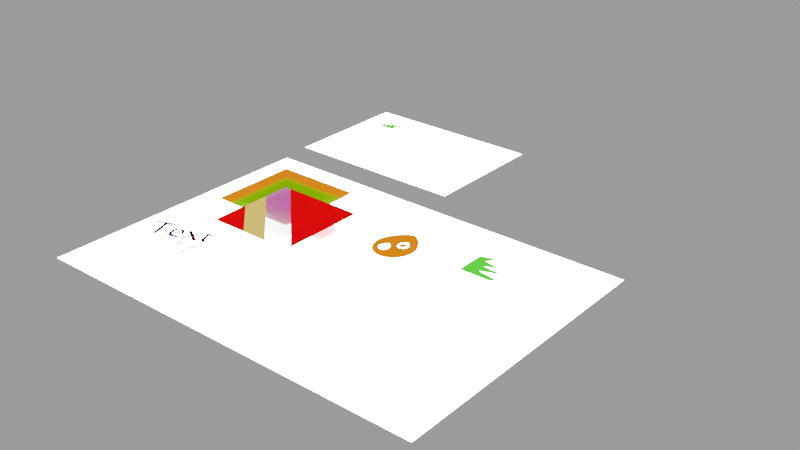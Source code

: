 # Source: Sample.blend  (saved by Blender 5.1.30; exported with 4.5.12 LTS)
import bpy
from mathutils import Matrix  # noqa: F401  (used for matrix-valued properties, if any)

bpy.ops.wm.read_factory_settings(use_empty=True)
scene = bpy.context.scene
scene.name = 'Scene'

# ---- collections
col_collection = bpy.data.collections.new('Collection'); scene.collection.children.link(col_collection)
col_collection_2 = bpy.data.collections.new('Collection 2'); scene.collection.children.link(col_collection_2)

# ---- materials (node trees are filled in below, after node groups)
mat_material = bpy.data.materials.new('Material')
mat_material_009 = bpy.data.materials.new('Material.009')
mat_material_007 = bpy.data.materials.new('Material.007')
mat_material_007.surface_render_method = 'BLENDED'
mat_material_007.blend_method = 'BLEND'
mat_material_001 = bpy.data.materials.new('Material.001')
mat_material_008 = bpy.data.materials.new('Material.008')
mat_material_008.surface_render_method = 'BLENDED'
mat_material_008.blend_method = 'BLEND'
mat_material_002 = bpy.data.materials.new('Material.002')
mat_material_004 = bpy.data.materials.new('Material.004')
mat_material_004.surface_render_method = 'BLENDED'
mat_material_004.blend_method = 'BLEND'
mat_material_005 = bpy.data.materials.new('Material.005')
mat_material_005.surface_render_method = 'BLENDED'
mat_material_005.blend_method = 'BLEND'
mat_material_006 = bpy.data.materials.new('Material.006')
mat_material_006.surface_render_method = 'BLENDED'
mat_material_006.blend_method = 'BLEND'
mat_material_003 = bpy.data.materials.new('Material.003')

# ---- material node trees
mat_material.use_nodes = True; mat_material.node_tree.nodes.clear()
_N = mat_material.node_tree.nodes; _L = mat_material.node_tree.links
n0 = _N.new('ShaderNodeOutputMaterial'); n0.name = 'Material Output'; n0.location = (0, 0)
n1 = _N.new('ShaderNodeRGB'); n1.name = 'Color'; n1.location = (-200, 0)
n1.outputs[0].default_value = (15.0, 15.0, 15.0, 1.0)
_L.new(n1.outputs[0], n0.inputs[0])
n0.is_active_output = True
mat_material_009.use_nodes = True; mat_material_009.node_tree.nodes.clear()
_N = mat_material_009.node_tree.nodes; _L = mat_material_009.node_tree.links
n0 = _N.new('ShaderNodeBsdfPrincipled'); n0.name = 'Principled BSDF'; n0.location = (-200, 100)
n0.inputs[0].default_value = (0.8, 0.286, 0.0, 1.0)
n1 = _N.new('ShaderNodeOutputMaterial'); n1.name = 'Material Output'; n1.location = (200, 100)
_L.new(n0.outputs[0], n1.inputs[0])
n1.is_active_output = True
mat_material_007.use_nodes = True; mat_material_007.node_tree.nodes.clear()
_N = mat_material_007.node_tree.nodes; _L = mat_material_007.node_tree.links
n0 = _N.new('ShaderNodeBsdfPrincipled'); n0.name = 'Principled BSDF'; n0.location = (-200, 100)
n0.inputs[0].default_value = (0.0, 0.8, 0.0, 1.0)
n0.inputs[4].default_value = 0.4922
n1 = _N.new('ShaderNodeOutputMaterial'); n1.name = 'Material Output'; n1.location = (200, 100)
_L.new(n0.outputs[0], n1.inputs[0])
n1.is_active_output = True
mat_material_001.use_nodes = True; mat_material_001.node_tree.nodes.clear()
_N = mat_material_001.node_tree.nodes; _L = mat_material_001.node_tree.links
n0 = _N.new('ShaderNodeBsdfPrincipled'); n0.name = 'Principled BSDF'; n0.location = (-200, 100)
n0.inputs[0].default_value = (0.8, 0.0, 0.01179, 1.0)
n1 = _N.new('ShaderNodeOutputMaterial'); n1.name = 'Material Output'; n1.location = (200, 100)
_L.new(n0.outputs[0], n1.inputs[0])
n1.is_active_output = True
mat_material_008.use_nodes = True; mat_material_008.node_tree.nodes.clear()
_N = mat_material_008.node_tree.nodes; _L = mat_material_008.node_tree.links
n0 = _N.new('ShaderNodeBsdfPrincipled'); n0.name = 'Principled BSDF'; n0.location = (-200, 100)
n0.inputs[0].default_value = (0.8, 0.08365, 0.6146, 1.0)
n0.inputs[4].default_value = 0.6786
n1 = _N.new('ShaderNodeOutputMaterial'); n1.name = 'Material Output'; n1.location = (200, 100)
_L.new(n0.outputs[0], n1.inputs[0])
n1.is_active_output = True
mat_material_002.use_nodes = True; mat_material_002.node_tree.nodes.clear()
_N = mat_material_002.node_tree.nodes; _L = mat_material_002.node_tree.links
n0 = _N.new('ShaderNodeBsdfPrincipled'); n0.name = 'Principled BSDF'; n0.location = (-200, 100)
n0.inputs[0].default_value = (0.8, 0.6427, 0.1225, 1.0)
n1 = _N.new('ShaderNodeOutputMaterial'); n1.name = 'Material Output'; n1.location = (200, 100)
_L.new(n0.outputs[0], n1.inputs[0])
n1.is_active_output = True
mat_material_004.use_nodes = True; mat_material_004.node_tree.nodes.clear()
_N = mat_material_004.node_tree.nodes; _L = mat_material_004.node_tree.links
n0 = _N.new('ShaderNodeOutputMaterial'); n0.name = 'Material Output'; n0.location = (200, 100)
n1 = _N.new('ShaderNodeRGB'); n1.name = 'Color'; n1.location = (-256, 110)
n1.outputs[0].default_value = (0.0, 0.02002, 0.5, 1.0)
n2 = _N.new('ShaderNodeBsdfTransparent'); n2.name = 'Transparent BSDF'; n2.location = (-257, -65)
n3 = _N.new('ShaderNodeMixShader'); n3.name = 'Mix Shader'; n3.location = (-15, 68)
n3.inputs[0].default_value = 0.178
_L.new(n3.outputs[0], n0.inputs[0])
_L.new(n1.outputs[0], n3.inputs[1])
_L.new(n2.outputs[0], n3.inputs[2])
n0.is_active_output = True
mat_material_005.use_nodes = True; mat_material_005.node_tree.nodes.clear()
_N = mat_material_005.node_tree.nodes; _L = mat_material_005.node_tree.links
n0 = _N.new('ShaderNodeOutputMaterial'); n0.name = 'Material Output'; n0.location = (200, 100)
n1 = _N.new('ShaderNodeRGB'); n1.name = 'Color'; n1.location = (-256, 110)
n1.outputs[0].default_value = (0.09779, 0.0, 0.001015, 1.0)
n2 = _N.new('ShaderNodeBsdfTransparent'); n2.name = 'Transparent BSDF'; n2.location = (-257, -65)
n3 = _N.new('ShaderNodeMixShader'); n3.name = 'Mix Shader'; n3.location = (-15, 68)
n3.inputs[0].default_value = 0.178
_L.new(n1.outputs[0], n3.inputs[1])
_L.new(n2.outputs[0], n3.inputs[2])
_L.new(n1.outputs[0], n0.inputs[0])
n0.is_active_output = True
mat_material_006.use_nodes = True; mat_material_006.node_tree.nodes.clear()
_N = mat_material_006.node_tree.nodes; _L = mat_material_006.node_tree.links
n0 = _N.new('ShaderNodeOutputMaterial'); n0.name = 'Material Output'; n0.location = (200, 100)
n1 = _N.new('ShaderNodeRGB'); n1.name = 'Color'; n1.location = (-256, 110)
n1.outputs[0].default_value = (0.0, 0.0, 0.0, 1.0)
_L.new(n1.outputs[0], n0.inputs[0])
n0.is_active_output = True
mat_material_003.use_nodes = True; mat_material_003.node_tree.nodes.clear()
_N = mat_material_003.node_tree.nodes; _L = mat_material_003.node_tree.links
n0 = _N.new('ShaderNodeOutputMaterial'); n0.name = 'Material Output'; n0.location = (200, 100)
n1 = _N.new('ShaderNodeRGB'); n1.name = 'Color'; n1.location = (-89, 86)
n1.outputs[0].default_value = (0.04997, 0.8, 0.03383, 1.0)
_L.new(n1.outputs[0], n0.inputs[0])
n0.is_active_output = True

# ---- meshes
me_a4_pdf_page_pdf = bpy.data.meshes.new('A4 PDF_Page.pdf')
me_a4_pdf_page_pdf.from_pydata([(-0.1485, -0.105, 0.0), (0.1485, -0.105, 0.0), (0.1485, 0.105, 0.0), (-0.1485, 0.105, 0.0)], [], [(0, 1, 2, 3)])
me_a4_pdf_page_pdf.materials.append(mat_material)
me_a4_pdf_page_pdf.update()
me_plane = bpy.data.meshes.new('Plane')
me_plane.from_pydata([(-1.0, -1.0, 0.0), (1.0, -1.0, 0.0), (-1.0, 1.0, 0.0), (1.0, 1.0, 0.0)], [], [(0, 1, 3, 2)])
_uv = me_plane.uv_layers.new(name='UVMap')
_uv.uv.foreach_set('vector', [0.0, 0.0, 1.0, 0.0, 1.0, 1.0, 0.0, 1.0])
me_plane.materials.append(mat_material_009)
me_plane.update()
me_plane_001 = bpy.data.meshes.new('Plane.001')
me_plane_001.from_pydata([(-1.0, -1.0, 0.0), (1.0, -1.0, 0.0), (-1.0, 1.0, 0.0), (1.0, 1.0, 0.0)], [], [(0, 1, 3, 2)])
_uv = me_plane_001.uv_layers.new(name='UVMap')
_uv.uv.foreach_set('vector', [0.0, 0.0, 1.0, 0.0, 1.0, 1.0, 0.0, 1.0])
me_plane_001.materials.append(mat_material_007)
me_plane_001.update()
me_plane_002 = bpy.data.meshes.new('Plane.002')
me_plane_002.from_pydata([(-1.0, -1.0, 0.0), (1.0, -1.0, 0.0), (-1.0, 1.0, 0.0), (1.0, 1.0, 0.0), (-1.0, -0.1725, 0.0), (-0.1725, -1.0, 0.0), (0.4229, -1.0, 0.0), (-1.0, 0.4229, 0.0), (1.0, -0.853, 0.0), (-0.853, 1.0, 0.0), (0.6579, 1.826, 0.0), (0.7427, 1.401, 0.0), (0.8908, 2.122, 1.49e-08), (0.9478, 1.224, 1.49e-08), (1.211, 2.164, 1.49e-08), (1.239, 1.403, 1.49e-08), (1.455, 1.807, 7.451e-09)], [(10, 11), (11, 12), (12, 13), (13, 14), (14, 15), (15, 16)], [(9, 8, 3), (0, 5, 4), (5, 6, 7, 4), (6, 1, 8, 9, 2, 7)])
me_plane_002.polygons.foreach_set('material_index', [0, 0, 2, 1])
_uv = me_plane_002.uv_layers.new(name='UVMap')
_uv.uv.foreach_set('vector', [0.0735, 1.0, 1.0, 0.0735, 1.0, 1.0, 0.0, 0.0, 0.4138, 0.0, 0.0, 0.4138, 0.4138, 0.0, 0.7114, 0.0, 0.0, 0.7114, 0.0, 0.4138, 0.7114, 0.0, 1.0, 0.0, 1.0, 0.0735, 0.0735, 1.0, 0.0, 1.0, 0.0, 0.7114])
me_plane_002.materials.append(mat_material_001)
me_plane_002.materials.append(mat_material_008)
me_plane_002.materials.append(mat_material_002)
me_plane_002.update()
me_plane_003 = bpy.data.meshes.new('Plane.003')
me_plane_003.from_pydata([(0.3538, 0.3878, -0.1975), (0.3538, 0.3878, 0.1975), (0.3538, 0.7828, -0.1975), (0.3538, 0.7828, 0.1975), (0.7489, 0.3878, -0.1975), (0.7489, 0.3878, 0.1975), (0.7489, 0.7828, -0.1975), (0.7489, 0.7828, 0.1975), (-0.09889, 0.6999, -0.1975), (-0.2052, 0.8063, -0.1975), (-0.1521, 0.7142, -0.1975), (-0.191, 0.7531, -0.1975), (-0.2052, 0.8063, 0.1975), (-0.09889, 0.6999, 0.1975), (-0.191, 0.7531, 0.1975), (-0.1521, 0.7142, 0.1975), (-0.2052, 0.9887, -0.1975), (-0.09889, 1.095, -0.1975), (-0.191, 1.042, -0.1975), (-0.1521, 1.081, -0.1975), (-0.09889, 1.095, 0.1975), (-0.2052, 0.9887, 0.1975), (-0.1521, 1.081, 0.1975), (-0.191, 1.042, 0.1975), (0.1899, 0.8063, -0.1975), (0.08354, 0.6999, -0.1975), (0.1756, 0.7531, -0.1975), (0.1367, 0.7142, -0.1975), (0.08354, 0.6999, 0.1975), (0.1899, 0.8063, 0.1975), (0.1367, 0.7142, 0.1975), (0.1756, 0.7531, 0.1975), (0.08354, 1.095, -0.1975), (0.1899, 0.9887, -0.1975), (0.1367, 1.081, -0.1975), (0.1756, 1.042, -0.1975), (0.1899, 0.9887, 0.1975), (0.08354, 1.095, 0.1975), (0.1756, 1.042, 0.1975), (0.1367, 1.081, 0.1975)], [], [(0, 1, 3, 2), (2, 3, 7, 6), (6, 7, 5, 4), (4, 5, 1, 0), (2, 6, 4, 0), (7, 3, 1, 5), (8, 13, 15, 10), (10, 15, 14, 11), (11, 14, 12, 9), (20, 17, 19, 22), (22, 19, 18, 23), (23, 18, 16, 21), (36, 33, 35, 38), (38, 35, 34, 39), (39, 34, 32, 37), (28, 25, 27, 30), (30, 27, 26, 31), (31, 26, 24, 29), (16, 18, 19, 17, 32, 34, 35, 33, 24, 26, 27, 25, 8, 10, 11, 9), (9, 12, 21, 16), (25, 28, 13, 8), (36, 38, 39, 37, 20, 22, 23, 21, 12, 14, 15, 13, 28, 30, 31, 29), (17, 20, 37, 32), (33, 36, 29, 24)])
_uv = me_plane_003.uv_layers.new(name='UVMap')
_uv.uv.foreach_set('vector', [0.375, 0.0, 0.625, 0.0, 0.625, 0.25, 0.375, 0.25, 0.375, 0.25, 0.625, 0.25, 0.625, 0.5, 0.375, 0.5, 0.375, 0.5, 0.625, 0.5, 0.625, 0.75, 0.375, 0.75, 0.375, 0.75, 0.625, 0.75, 0.625, 1.0, 0.375, 1.0, 0.125, 0.5, 0.375, 0.5, 0.375, 0.75, 0.125, 0.75, 0.625, 0.5, 0.875, 0.5, 0.875, 0.75, 0.625, 0.75, 0.375, 0.9327, 0.625, 0.9327, 0.625, 1.0, 0.375, 1.0, 0.375, 0.0, 0.625, 0.0, 0.625, 0.03364, 0.375, 0.03364, 0.375, 0.03364, 0.625, 0.03364, 0.625, 0.06728, 0.375, 0.06728, 0.625, 0.3173, 0.375, 0.3173, 0.375, 0.2836, 0.625, 0.2836, 0.625, 0.2836, 0.375, 0.2836, 0.375, 0.2164, 0.625, 0.2164, 0.625, 0.2164, 0.375, 0.2164, 0.375, 0.1827, 0.625, 0.1827, 0.625, 0.5673, 0.375, 0.5673, 0.372, 0.5336, 0.628, 0.5336, 0.628, 0.5336, 0.372, 0.5336, 0.3638, 0.4806, 0.6362, 0.4806, 0.6362, 0.4806, 0.3638, 0.4806, 0.3526, 0.4551, 0.6474, 0.4551, 0.6474, 0.7949, 0.3526, 0.7949, 0.3638, 0.7694, 0.6362, 0.7694, 0.6362, 0.7694, 0.3638, 0.7694, 0.372, 0.7164, 0.628, 0.7164, 0.628, 0.7164, 0.372, 0.7164, 0.375, 0.6827, 0.625, 0.6827, 0.125, 0.5673, 0.134, 0.5336, 0.1586, 0.509, 0.1923, 0.5, 0.3526, 0.4551, 0.3638, 0.4806, 0.372, 0.5336, 0.375, 0.5673, 0.375, 0.6827, 0.372, 0.7164, 0.3638, 0.7694, 0.3526, 0.7949, 0.1923, 0.75, 0.1586, 0.741, 0.134, 0.7164, 0.125, 0.6827, 0.375, 0.06728, 0.625, 0.06728, 0.625, 0.1827, 0.375, 0.1827, 0.3526, 0.7949, 0.6474, 0.7949, 0.625, 0.9327, 0.375, 0.9327, 0.625, 0.5673, 0.628, 0.5336, 0.6362, 0.4806, 0.6474, 0.4551, 0.8077, 0.5, 0.8414, 0.509, 0.866, 0.5336, 0.875, 0.5673, 0.875, 0.6827, 0.866, 0.7164, 0.8414, 0.741, 0.8077, 0.75, 0.6474, 0.7949, 0.6362, 0.7694, 0.628, 0.7164, 0.625, 0.6827, 0.375, 0.3173, 0.625, 0.3173, 0.6474, 0.4551, 0.3526, 0.4551, 0.375, 0.5673, 0.625, 0.5673, 0.625, 0.6827, 0.375, 0.6827])
me_plane_003.materials.append(mat_material_001)
me_plane_003.materials.append(mat_material_008)
me_plane_003.materials.append(mat_material_002)
me_plane_003.update()
me_plane_005 = bpy.data.meshes.new('Plane.005')
me_plane_005.from_pydata([(-0.8777, -0.6224, 0.0), (0.5953, -0.6224, 0.0), (-0.8777, 0.4458, 0.0), (0.5953, 0.4458, 0.0)], [(2, 0), (0, 1), (1, 3), (3, 2)], [])
_uv = me_plane_005.uv_layers.new(name='UVMap')
_uv.uv.foreach_set('vector', [])
me_plane_005.update()
me_a3_pdf_page_pdf = bpy.data.meshes.new('A3 PDF_Page.pdf')
me_a3_pdf_page_pdf.from_pydata([(-0.21, -0.1485, 0.0), (0.21, -0.1485, 0.0), (0.21, 0.1485, 0.0), (-0.21, 0.1485, 0.0)], [], [(0, 1, 2, 3)])
me_a3_pdf_page_pdf.materials.append(mat_material)
me_a3_pdf_page_pdf.update()

# ---- curves / text
cu_b_ziercircle_001 = bpy.data.curves.new('BézierCircle.001', 'CURVE')
cu_b_ziercircle_001.dimensions = '2D'
_sp = cu_b_ziercircle_001.splines.new('BEZIER'); _sp.bezier_points.add(3)
_sp.bezier_points.foreach_set('co', [-1.0, 0.0, 0.0, 0.0, 1.0, 0.0, 1.428, 0.0, 0.0, 0.0, -1.0, 0.0])
_sp.bezier_points.foreach_set('handle_left', [-1.0, -0.5521, 0.0, -0.55, 0.9519, 0.0, 1.428, 0.3066, 0.0, 0.678, -1.059, 0.0])
_sp.bezier_points.foreach_set('handle_right', [-1.0, 0.5521, 0.0, 0.678, 1.059, 0.0, 1.428, -0.3066, 0.0, -0.55, -0.9519, 0.0])
for _p, _l, _r in zip(_sp.bezier_points, ['AUTO', 'AUTO', 'ALIGNED', 'AUTO'], ['AUTO', 'AUTO', 'ALIGNED', 'AUTO']): _p.handle_left_type = _l; _p.handle_right_type = _r
_sp.order_u = 0
_sp.order_v = 0
_sp.use_cyclic_u = True
_sp = cu_b_ziercircle_001.splines.new('BEZIER'); _sp.bezier_points.add(3)
_sp.bezier_points.foreach_set('co', [0.07052, -0.2478, 0.0, 0.3364, 0.01816, 0.0, 0.7162, -0.2478, 0.0, 0.3364, -0.5137, 0.0])
_sp.bezier_points.foreach_set('handle_left', [0.07052, -0.3946, 0.0, 0.1902, 0.005366, 0.0, 0.7162, -0.1662, 0.0, 0.5167, -0.5294, 0.0])
_sp.bezier_points.foreach_set('handle_right', [0.07052, -0.1009, 0.0, 0.5167, 0.03393, 0.0, 0.7162, -0.3293, 0.0, 0.1902, -0.5009, 0.0])
for _p, _l, _r in zip(_sp.bezier_points, ['AUTO', 'AUTO', 'ALIGNED', 'AUTO'], ['AUTO', 'AUTO', 'ALIGNED', 'AUTO']): _p.handle_left_type = _l; _p.handle_right_type = _r
_sp.order_u = 0
_sp.order_v = 0
_sp.use_cyclic_u = True
_sp = cu_b_ziercircle_001.splines.new('BEZIER'); _sp.bezier_points.add(3)
_sp.bezier_points.foreach_set('co', [-0.5391, 0.3611, 0.0, -0.2732, 0.627, 0.0, 0.1066, 0.3611, 0.0, -0.2732, 0.09522, 0.0])
_sp.bezier_points.foreach_set('handle_left', [-0.5391, 0.2143, 0.0, -0.4194, 0.6142, 0.0, 0.1066, 0.4426, 0.0, -0.09286, 0.07944, 0.0])
_sp.bezier_points.foreach_set('handle_right', [-0.5391, 0.5079, 0.0, -0.09286, 0.6428, 0.0, 0.1066, 0.2796, 0.0, -0.4194, 0.108, 0.0])
for _p, _l, _r in zip(_sp.bezier_points, ['AUTO', 'AUTO', 'ALIGNED', 'AUTO'], ['AUTO', 'AUTO', 'ALIGNED', 'AUTO']): _p.handle_left_type = _l; _p.handle_right_type = _r
_sp.order_u = 0
_sp.order_v = 0
_sp.use_cyclic_u = True
_sp = cu_b_ziercircle_001.splines.new('BEZIER'); _sp.bezier_points.add(3)
_sp.bezier_points.foreach_set('co', [0.1905, -0.2238, 0.0, 0.3408, -0.07346, 0.0, 0.5556, -0.2238, 0.0, 0.3408, -0.3742, 0.0])
_sp.bezier_points.foreach_set('handle_left', [0.1905, -0.3069, 0.0, 0.2581, -0.0807, 0.0, 0.5556, -0.1777, 0.0, 0.4428, -0.3831, 0.0])
_sp.bezier_points.foreach_set('handle_right', [0.1905, -0.1408, 0.0, 0.4428, -0.06455, 0.0, 0.5556, -0.2699, 0.0, 0.2581, -0.367, 0.0])
for _p, _l, _r in zip(_sp.bezier_points, ['AUTO', 'AUTO', 'ALIGNED', 'AUTO'], ['AUTO', 'AUTO', 'ALIGNED', 'AUTO']): _p.handle_left_type = _l; _p.handle_right_type = _r
_sp.order_u = 0
_sp.order_v = 0
_sp.use_cyclic_u = True
cu_b_ziercircle_001.materials.append(mat_material_009)
cu_b_ziercircle_001.use_path = True
cu_b_ziercircle_001.fill_mode = 'FRONT'
txt_text = bpy.data.curves.new('Text', 'FONT')
txt_text.dimensions = '2D'
txt_text.body = 'Text'
txt_text.materials.append(mat_material_004)
txt_text_001 = bpy.data.curves.new('Text.001', 'FONT')
txt_text_001.dimensions = '2D'
txt_text_001.body = 'Text'
txt_text_001.materials.append(mat_material_005)
txt_text_002 = bpy.data.curves.new('Text.002', 'FONT')
txt_text_002.dimensions = '2D'
txt_text_002.body = 'Lorem ipsum dolor sit amet,\nconsectetur adipiscing elit,\nsed do eiusmod tempor incididunt \nut labore et dolore magna aliqua. \nUt enim ad minim veniam, quis \nnostrud exercitation ullamco \nlaboris nisi ut aliquip ex ea \ncommodo consequat.\n\n'
txt_text_002.materials.append(mat_material_006)
txt_text_002.size = 0.1383
cu_b_ziercircle = bpy.data.curves.new('BézierCircle', 'CURVE')
cu_b_ziercircle.dimensions = '2D'
_sp = cu_b_ziercircle.splines.new('BEZIER'); _sp.bezier_points.add(3)
_sp.bezier_points.foreach_set('co', [-1.0, 0.0, 0.0, 0.0, 1.0, 0.0, 1.428, 0.0, 0.0, 0.0, -1.0, 0.0])
_sp.bezier_points.foreach_set('handle_left', [-1.0, -0.5521, 0.0, -0.55, 0.9519, 0.0, 2.22, -0.2125, 0.0, 0.678, -1.059, 0.0])
_sp.bezier_points.foreach_set('handle_right', [-1.0, 0.5521, 0.0, 0.678, 1.059, 0.0, 0.6365, 0.2125, 0.0, -0.55, -0.9519, 0.0])
for _p, _l, _r in zip(_sp.bezier_points, ['AUTO', 'AUTO', 'ALIGNED', 'AUTO'], ['AUTO', 'AUTO', 'ALIGNED', 'AUTO']): _p.handle_left_type = _l; _p.handle_right_type = _r
_sp.order_u = 0
_sp.order_v = 0
_sp.use_cyclic_u = True
_sp = cu_b_ziercircle.splines.new('BEZIER'); _sp.bezier_points.add(5)
_sp.bezier_points.foreach_set('co', [-0.5971, -0.2002, 0.0, -0.383, -0.7747, 0.0, -0.2676, -0.3863, 0.0, 0.1831, -0.6567, 0.0, 0.307, -0.1836, 0.0, 0.6337, -0.2286, 0.0])
_sp.bezier_points.foreach_set('handle_left', [-0.6806, 0.02415, 0.0, -0.6223, -0.7828, 0.0, -0.415, -0.4436, 0.0, -0.006919, -0.7342, 0.0, 0.1482, -0.2896, 0.0, 0.5061, -0.211, 0.0])
_sp.bezier_points.foreach_set('handle_right', [-0.5135, -0.4245, 0.0, -0.2249, -0.7693, 0.0, -0.07633, -0.312, 0.0, 0.3599, -0.5846, 0.0, 0.4141, -0.1121, 0.0, 0.7612, -0.2462, 0.0])
for _p, _l, _r in zip(_sp.bezier_points, ['AUTO', 'AUTO', 'AUTO', 'AUTO', 'AUTO', 'AUTO'], ['AUTO', 'AUTO', 'AUTO', 'AUTO', 'AUTO', 'AUTO']): _p.handle_left_type = _l; _p.handle_right_type = _r
_sp.order_u = 0
_sp.order_v = 0
cu_b_ziercircle.use_path = True
cu_nurbscurve = bpy.data.curves.new('NurbsCurve', 'CURVE')
cu_nurbscurve.dimensions = '3D'
_sp = cu_nurbscurve.splines.new('NURBS'); _sp.points.add(3)
_sp.points.foreach_set('co', [-1.5, 0.0, 0.0, 1.0, -1.0, 1.0, 0.0, 1.0, 1.0, 1.0, 0.0, 1.0, 1.5, 0.0, 0.0, 1.0])
_sp.order_v = 0
cu_nurbscurve.use_path = True
cu_nurbscurve.fill_mode = 'FULL'
cu_plane_004 = bpy.data.curves.new('Plane.004', 'CURVE')
cu_plane_004.dimensions = '2D'
_sp = cu_plane_004.splines.new('POLY'); _sp.points.add(9)
_sp.points.foreach_set('co', [-1.0, -1.0, 0.0, 0.0, 1.0, -1.0, 0.0, 0.0, 1.476, -0.7171, 0.0, 0.0, -0.005627, -0.4596, 0.0, 0.0, 1.327, 0.03004, 0.0, 0.0, -0.1502, 0.145, 0.0, 0.0, 0.8634, 0.4887, 0.0, 0.0, -0.3853, 0.6799, 0.0, 0.0, 0.03409, 1.343, 0.0, 0.0, -1.0, 1.0, 0.0, 0.0])
_sp.order_v = 0
_sp.resolution_v = 0
_sp.use_cyclic_u = True
_sp.use_endpoint_u = True
_sp.use_smooth = False
cu_plane_004.materials.append(mat_material_003)
cu_plane_004.fill_mode = 'BACK'

# ---- objects
ob_a4_pdf_page_pdf = bpy.data.objects.new('A4 PDF_Page.pdf', me_a4_pdf_page_pdf)
ob_plane = bpy.data.objects.new('Plane', me_plane)
ob_plane_001 = bpy.data.objects.new('Plane.001', me_plane_001)
ob_plane_002 = bpy.data.objects.new('Plane.002', me_plane_002)
ob_cubes = bpy.data.objects.new('Cubes', me_plane_003)
ob_b_ziercircle_001 = bpy.data.objects.new('BézierCircle.001', cu_b_ziercircle_001)
ob_text = bpy.data.objects.new('Text', txt_text)
ob_text_001 = bpy.data.objects.new('Text.001', txt_text_001)
ob_text_002 = bpy.data.objects.new('Text.002', txt_text_002)
ob_plane_005 = bpy.data.objects.new('Plane.005', me_plane_005)
ob_collection_2 = bpy.data.objects.new('Collection 2', None)
ob_a3_pdf_page_pdf = bpy.data.objects.new('A3 PDF_Page.pdf', me_a3_pdf_page_pdf)
ob_b_ziercircle = bpy.data.objects.new('BézierCircle', cu_b_ziercircle)
ob_nurbscurve = bpy.data.objects.new('NurbsCurve', cu_nurbscurve)
ob_plane_004 = bpy.data.objects.new('Plane.004', cu_plane_004)
ob_empty = bpy.data.objects.new('Empty', None)

# ---- transforms, parenting, visibility, modifiers, constraints
ob_a4_pdf_page_pdf.location = (0.0, 0.0, 0.1161)
ob_a4_pdf_page_pdf.scale = (30.0, 30.0, 30.0)
ob_plane.location = (-2.874, 1.551, 0.2161)
ob_plane_001.location = (-2.374, 1.051, 0.3161)
ob_plane_002.location = (-1.874, 0.5507, 0.4161)
_m = ob_plane_002.modifiers.new('Boolean', 'BOOLEAN')
_m.object = ob_cubes
_m.solver = 'FAST'
ob_cubes.location = (-1.773, 0.2911, 0.2)
ob_b_ziercircle_001.location = (0.4824, 1.16, 0.275)
ob_b_ziercircle_001.rotation_euler = (0.0, -0.0, 1.571)
ob_b_ziercircle_001.scale = (0.4395, 0.4395, 0.4395)
ob_text.location = (-3.773, -1.546, 0.3328)
ob_text.rotation_euler = (0.0, -0.0, -0.1243)
ob_text.scale = (0.7494, 0.7494, 0.7494)
ob_text_001.location = (-3.773, -1.546, 0.2851)
ob_text_001.rotation_euler = (0.0, -0.0, 0.3389)
ob_text_001.scale = (0.7494, 0.7494, 0.7494)
ob_text_002.location = (-3.043, -1.168, 0.5876)
ob_text_002.scale = (1.592, 1.592, 1.592)
ob_plane_005.location = (-1.637, -1.76, 0.08065)
ob_plane_005.scale = (1.592, 1.592, 1.592)
ob_collection_2.location = (-2.636, 4.557, 0.2248)
ob_collection_2.rotation_euler = (0.0, -0.0, 1.571)
ob_collection_2.scale = (0.5232, 0.5232, 0.5232)
ob_collection_2.instance_type = 'COLLECTION'
ob_a3_pdf_page_pdf.location = (-2.462, 5.358, 0.1161)
ob_a3_pdf_page_pdf.scale = (10.0, 10.0, 10.0)
ob_b_ziercircle.location = (0.8068, 1.212, 0.275)
ob_b_ziercircle.rotation_euler = (0.0, -0.0, 1.571)
ob_b_ziercircle.scale = (0.9288, 0.9288, 0.9288)
ob_nurbscurve.location = (2.196, 1.429, 0.356)
ob_plane_004.location = (2.326, 1.61, 0.276)
ob_plane_004.scale = (0.3309, 0.3309, 0.3309)
ob_empty.location = (1.52, -1.743, 0.2149)
ob_empty.scale = (3.065, 3.065, 3.065)
ob_empty.lock_rotation = (True, True, False)
ob_empty.empty_display_type = 'IMAGE'
ob_collection_2.instance_collection = col_collection_2

# ---- collection membership
col_collection.objects.link(ob_a4_pdf_page_pdf)
col_collection.objects.link(ob_plane)
col_collection.objects.link(ob_plane_001)
col_collection.objects.link(ob_plane_002)
col_collection.objects.link(ob_cubes)
col_collection.objects.link(ob_b_ziercircle_001)
col_collection.objects.link(ob_text)
col_collection.objects.link(ob_text_001)
col_collection.objects.link(ob_text_002)
col_collection.objects.link(ob_plane_005)
col_collection.objects.link(ob_collection_2)
col_collection.objects.link(ob_a3_pdf_page_pdf)
col_collection_2.objects.link(ob_b_ziercircle)
col_collection_2.objects.link(ob_nurbscurve)
col_collection_2.objects.link(ob_plane_004)
col_collection_2.objects.link(ob_empty)

# ---- scene / render settings (as saved in the file)
scene.frame_start = 1; scene.frame_end = 2; scene.frame_set(1)
scene.render.engine = 'BLENDER_EEVEE_NEXT'
scene.render.image_settings.compression = 0
scene.render.bake_bias = 0.0
scene.render.bake_samples = 0
scene.cycles.sampling_pattern = 'TABULATED_SOBOL'
scene.eevee.use_volume_custom_range = False
scene.view_settings.look = 'AgX - High Contrast'
bpy.context.view_layer.update()

# ---- added for rendering (the .blend has no active camera and no usable light): camera, sun + grey world if the file has none
cam_auto = bpy.data.cameras.new('AutoCamera')
cam_auto.lens = 50.0
cam_auto.sensor_width = 36.0
cam_auto.clip_end = 1000.0
ob_auto_camera = bpy.data.objects.new('AutoCamera', cam_auto)
scene.collection.objects.link(ob_auto_camera)
ob_auto_camera.location = (12.8075, -13.4423, 10.5435)
ob_auto_camera.rotation_euler = (1.09748, -7.21219e-08, 0.694738)
scene.camera = ob_auto_camera
light_auto_sun = bpy.data.lights.new('AutoSun', 'SUN')
light_auto_sun.energy = 3.0
light_auto_sun.angle = 0.0523599
ob_auto_sun = bpy.data.objects.new('AutoSun', light_auto_sun)
scene.collection.objects.link(ob_auto_sun)
ob_auto_sun.rotation_euler = (0.872665, 0.174533, 0.523599)
if scene.world is None:
    world_auto = bpy.data.worlds.new('AutoWorld')
    world_auto.color = (0.3, 0.3, 0.3)
    scene.world = world_auto
bpy.context.view_layer.update()
